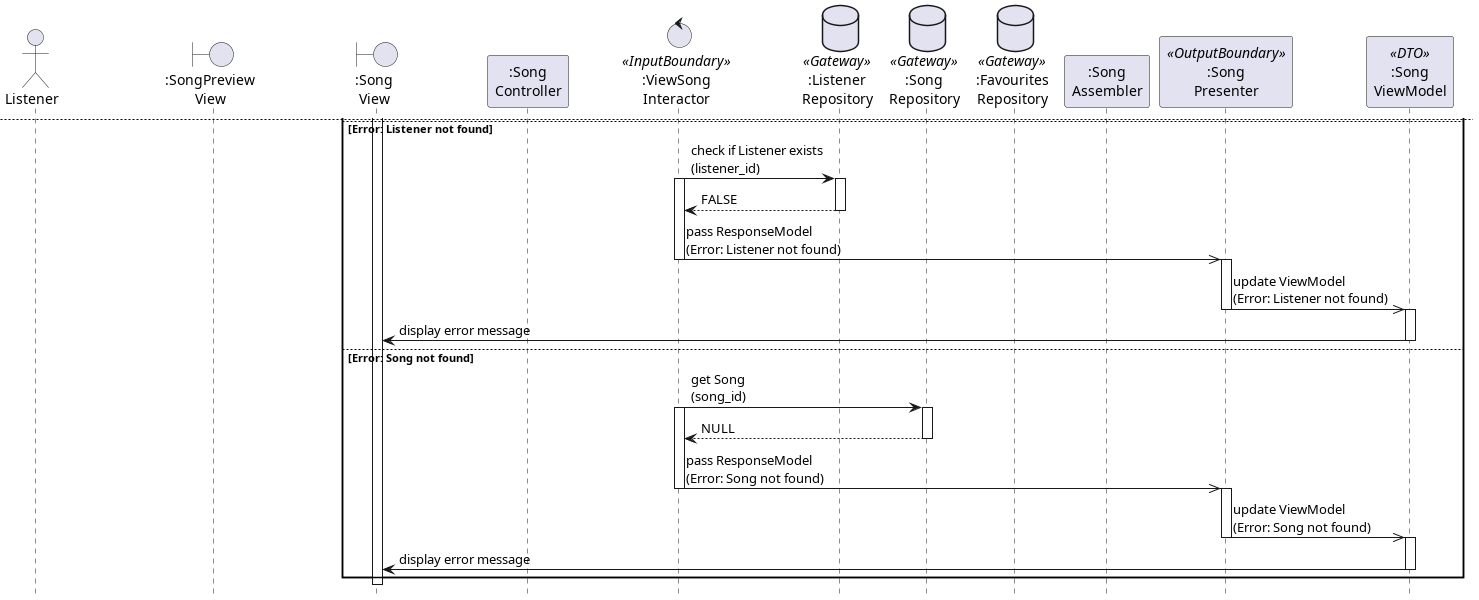

The diagram above was rendered by PlantUML. Its source (embedded in the PNG):
@startuml

hide footbox

actor Listener as User
boundary ":SongPreview\nView" as View0
boundary ":Song\nView" as View1
participant ":Song\nController" as Controller
control ":ViewSong\nInteractor" as Interactor <<InputBoundary>>
database ":Listener\nRepository" as ListenerRepository <<Gateway>>
database ":Song\nRepository" as SongRepository <<Gateway>>
database ":Favourites\nRepository" as FavouritesRepository <<Gateway>>
participant ":Song\nAssembler" as SongAssembler
participant ":Song\nPresenter" as Presenter <<OutputBoundary>>
participant ":Song\nViewModel" as ViewModel <<DTO>>

User -> View0: click on relevant elements\ne.g. title, preview image
activate View0

View0 -> View1: redirect to placeholder
deactivate View0
activate View1

View1 -> Controller: pass RequestObject\n(listener_id, song_id)
activate Controller

Controller -> Interactor: pass RequestModel\n(listener_id, song_id)
deactivate Controller
activate Interactor
    
alt OK
    par
    Interactor -> ListenerRepository: check if Listener exists\n(listener_id)
    activate ListenerRepository
    return TRUE
    deactivate ListenerRepository

    else
    Interactor -> SongRepository: get Song\n(song_id)
    activate SongRepository
    return song
    deactivate SongRepository

    end

    Interactor -> FavouritesRepository: check if Song is Listener's favourite\n(listener_id, song_id)
    activate FavouritesRepository
    return is_favourite
    deactivate FavouritesRepository

    Interactor -> SongAssembler: bundle into ResponseModel\n(song, is_favourite)
    activate SongAssembler
    return song_dto
    deactivate SongAssembler

    Interactor ->> Presenter: pass ResponseModel\n(OK(song_dto))
    deactivate Interactor
    activate Presenter

    Presenter ->> ViewModel: update ViewModel\n(OK(song_dto))
    deactivate Presenter
    activate ViewModel

    View1 <- ViewModel: display contents based on ViewModel
    deactivate ViewModel
    newpage

else Error: Listener not found
    Interactor -> ListenerRepository: check if Listener exists\n(listener_id)
    activate Interactor
    activate ListenerRepository
    return FALSE
    deactivate ListenerRepository

    Interactor ->> Presenter: pass ResponseModel\n(Error: Listener not found)
    deactivate Interactor
    activate Presenter

    Presenter ->> ViewModel: update ViewModel\n(Error: Listener not found)
    deactivate Presenter
    activate ViewModel

    View1 <- ViewModel: display error message
    deactivate ViewModel

else Error: Song not found
    Interactor -> SongRepository: get Song\n(song_id)
    activate Interactor
    activate SongRepository
    return NULL
    deactivate SongRepository

    Interactor ->> Presenter: pass ResponseModel\n(Error: Song not found)
    deactivate Interactor
    activate Presenter
    
    Presenter ->> ViewModel: update ViewModel\n(Error: Song not found)
    deactivate Presenter
    activate ViewModel

    View1 <- ViewModel: display error message
    deactivate ViewModel

end

deactivate View1

@enduml